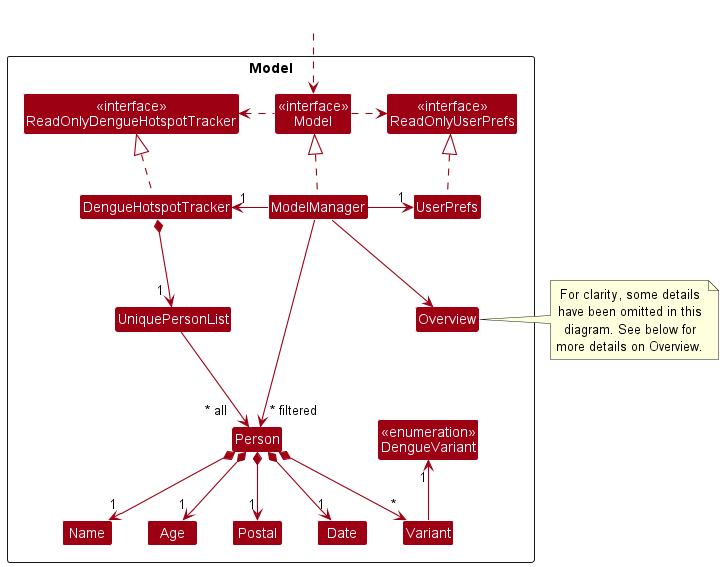

The diagram above was rendered by PlantUML. Its source (embedded in the PNG):
@startuml
!include style.puml
skinparam arrowThickness 1.1
skinparam arrowColor MODEL_COLOR
skinparam classBackgroundColor MODEL_COLOR

Package Model <<Rectangle>>{
Class "<<interface>>\nReadOnlyDengueHotspotTracker" as ReadOnlyDengueHotspotTracker
Class "<<interface>>\nReadOnlyUserPrefs" as ReadOnlyUserPrefs
Class "<<interface>>\nModel" as ModelInterface
Class DengueHotspotTracker
Class ModelManager
Class UserPrefs

Class UniquePersonList
Class Person
Class Name
Class Age
Class Postal
Class Date
Class Variant
Class Overview
Class "<<enumeration>>\nDengueVariant" as DengueVariant
}

Class HiddenOutside #FFFFFF
HiddenOutside ..> ModelInterface

DengueHotspotTracker .up.|> ReadOnlyDengueHotspotTracker

ModelManager .up.|> ModelInterface
ModelInterface .right.> ReadOnlyUserPrefs
ModelInterface .left.> ReadOnlyDengueHotspotTracker
ModelManager -left-> "1" DengueHotspotTracker
ModelManager -right-> "1" UserPrefs
UserPrefs .up.|> ReadOnlyUserPrefs

DengueHotspotTracker *--> "1 " UniquePersonList
UniquePersonList -down-> "~* all   " Person
Person *--> "1" Name
Person *--> "1" Age
Person *--> "1" Postal
Person *--> "1" Date
Person *--> "*" Variant
Variant -up-> "1" DengueVariant

Name -[hidden]right- Age
Age -[hidden]right- Postal
Postal -[hidden]right- Date
Date -[hidden]right- Variant

ModelManager ->"~* filtered" Person
ModelManager -down-> Overview

note right of Overview {
For clarity, some details
have been omitted in this
diagram. See below for
more details on Overview.
}

Overview -[hidden]up- UserPrefs
@enduml